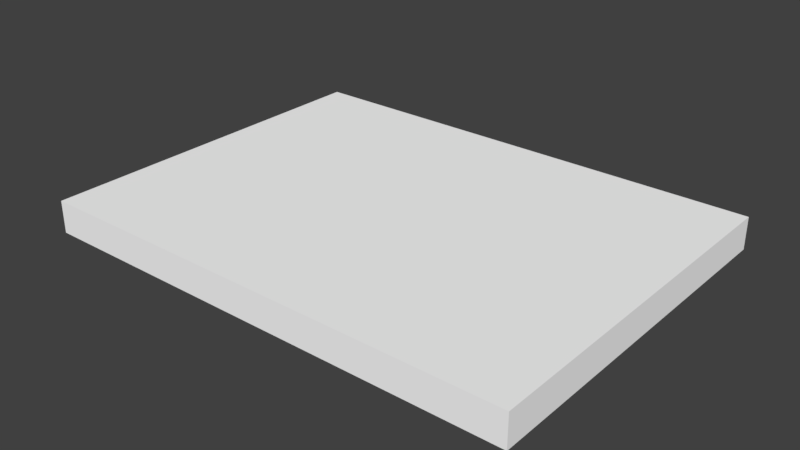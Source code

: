 # Source: blendBoard.blend  (saved by Blender 2.78.0; exported with 4.5.12 LTS)
import bpy
from mathutils import Matrix  # noqa: F401  (used for matrix-valued properties, if any)

bpy.ops.wm.read_factory_settings(use_empty=True)
scene = bpy.context.scene
scene.name = 'Scene'

# ---- collections
col_collection_1 = bpy.data.collections.new('Collection 1'); scene.collection.children.link(col_collection_1)

# ---- materials (node trees are filled in below, after node groups)
mat_material_001 = bpy.data.materials.new('Material.001')
mat_material_001.alpha_threshold = 0.0
mat_material_001.use_transparent_shadow = False
mat_material_001.diffuse_color = (1.0, 1.0, 1.0, 1.0)
mat_material_001.roughness = 0.5

# ---- material node trees

# ---- world
world_world = bpy.data.worlds.new('World'); scene.world = world_world
world_world.color = (0.05088, 0.05088, 0.05088)
world_world.use_sun_shadow = False
world_world.sun_shadow_jitter_overblur = 0.0
world_world.cycles.sampling_method = 'MANUAL'

# ---- meshes
me_mesh = bpy.data.meshes.new('Mesh')
me_mesh.from_pydata([(-1.447, 1.009, 0.09517), (-1.447, -1.151, 0.09517), (1.442, -1.151, 0.09517), (1.442, 1.009, 0.09517), (-1.447, 1.009, -0.09517), (-1.447, -1.151, -0.09517), (1.442, -1.151, -0.09517), (1.442, 1.009, -0.09517), (-1.447, 1.009, 0.09517), (-1.447, 1.009, 0.09517), (-1.447, 1.009, -0.09517), (-1.447, 1.009, -0.09517), (-1.447, -1.151, 0.09517), (-1.447, -1.151, 0.09517), (-1.447, -1.151, -0.09517), (-1.447, -1.151, -0.09517), (1.442, -1.151, 0.09517), (1.442, -1.151, 0.09517), (1.442, -1.151, -0.09517), (1.442, -1.151, -0.09517), (1.442, 1.009, 0.09517), (1.442, 1.009, 0.09517), (1.442, 1.009, -0.09517), (1.442, 1.009, -0.09517)], [], [(17, 21, 9, 13), (23, 19, 15, 11), (18, 16, 12, 14), (10, 5, 1, 8), (20, 22, 4, 0), (6, 7, 3, 2)])
me_mesh.polygons.foreach_set('use_smooth', [True] * 6)
_uv = me_mesh.uv_layers.new(name='UVMap')
_uv.uv.foreach_set('vector', [0.8466, 0.8569, 0.9642, 0.8569, 0.9642, 0.963, 0.8466, 0.963, 0.01345, 0.7843, 0.01345, 0.02173, 0.9851, 0.02173, 0.9851, 0.7843, 0.8217, 0.8569, 0.8466, 0.8569, 0.8466, 0.963, 0.8217, 0.963, 0.9642, 0.9879, 0.8466, 0.9879, 0.8466, 0.963, 0.9642, 0.963, 0.9642, 0.8569, 0.9891, 0.8569, 0.9891, 0.963, 0.9642, 0.963, 0.8466, 0.832, 0.9642, 0.832, 0.9642, 0.8569, 0.8466, 0.8569])
me_mesh.materials.append(mat_material_001)
me_mesh.use_remesh_preserve_volume = False
me_mesh.use_remesh_preserve_attributes = False
me_mesh.use_mirror_vertex_groups = False
me_mesh.update()
me_mesh.normals_split_custom_set([tuple(v) for v in zip(*[iter([2.388e-09, -1.325e-06, 1.0, 2.388e-09, -1.325e-06, 1.0, 2.388e-09, -1.325e-06, 1.0, 2.388e-09, -1.325e-06, 1.0, 2.388e-09, 1.325e-06, -1.0, 2.388e-09, 1.325e-06, -1.0, 2.388e-09, 1.325e-06, -1.0, 2.388e-09, 1.325e-06, -1.0, 2.063e-08, -1.0, 6.296e-07, 2.063e-08, -1.0, 6.296e-07, 2.063e-08, -1.0, 6.296e-07, 2.063e-08, -1.0, 6.296e-07, -1.0, -2.97e-07, 5.532e-13, -1.0, -2.97e-07, 5.532e-13, -1.0, -2.97e-07, 5.532e-13, -1.0, -2.97e-07, 5.532e-13, 0.0, 1.0, -2.179e-06, 0.0, 1.0, -2.179e-06, 0.0, 1.0, -2.179e-06, 0.0, 1.0, -2.179e-06, 1.0, 2.51e-07, 2.505e-06, 1.0, 2.51e-07, 2.505e-06, 1.0, 2.51e-07, 2.505e-06, 1.0, 2.51e-07, 2.505e-06])] * 3)])

# ---- objects
ob_scoreboard_low = bpy.data.objects.new('scoreboard_low', me_mesh)

# ---- transforms, parenting, visibility, modifiers, constraints
ob_scoreboard_low.location = (0.0, 0.0, 0.0)
ob_scoreboard_low.rotation_euler = (-1.629e-07, 0.0, 0.0)
ob_scoreboard_low.scale = (2.0, 2.0, 2.0)
ob_scoreboard_low.color = (0.8, 0.8, 0.8, 1.0)
ob_scoreboard_low.lineart.crease_threshold = 0.0

# ---- collection membership
col_collection_1.objects.link(ob_scoreboard_low)

# ---- scene / render settings (as saved in the file)
scene.frame_start = 1; scene.frame_end = 250; scene.frame_set(1)
scene.render.engine = 'BLENDER_EEVEE_NEXT'
scene.render.resolution_percentage = 50
scene.render.dither_intensity = 0.0
scene.cycles.use_denoising = False
scene.cycles.samples = 128
scene.cycles.sampling_pattern = 'TABULATED_SOBOL'
scene.cycles.light_sampling_threshold = 0.0
scene.cycles.use_adaptive_sampling = False
scene.cycles.use_light_tree = False
scene.cycles.blur_glossy = 0.0
scene.cycles.sample_clamp_indirect = 0.0
scene.view_settings.view_transform = 'Standard'
bpy.context.view_layer.update()

# ---- added for rendering (the .blend has no active camera and no usable light): camera, sun
cam_auto = bpy.data.cameras.new('AutoCamera')
cam_auto.lens = 50.0
cam_auto.sensor_width = 36.0
cam_auto.clip_end = 1000.0
ob_auto_camera = bpy.data.objects.new('AutoCamera', cam_auto)
scene.collection.objects.link(ob_auto_camera)
ob_auto_camera.location = (6.67918, -8.16274, 5.34703)
ob_auto_camera.rotation_euler = (1.09748, -7.21219e-08, 0.694738)
scene.camera = ob_auto_camera
light_auto_sun = bpy.data.lights.new('AutoSun', 'SUN')
light_auto_sun.energy = 3.0
light_auto_sun.angle = 0.0523599
ob_auto_sun = bpy.data.objects.new('AutoSun', light_auto_sun)
scene.collection.objects.link(ob_auto_sun)
ob_auto_sun.rotation_euler = (0.872665, 0.174533, 0.523599)
bpy.context.view_layer.update()
